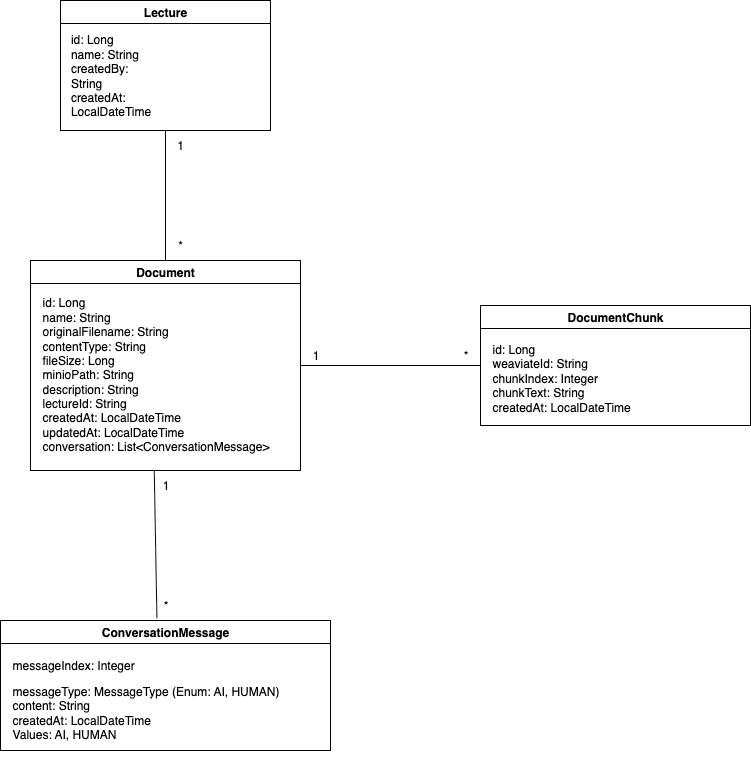

The diagram above was exported from draw.io. Its source (the exported page's mxGraphModel, read from the mxfile embedded in the PNG):
<mxGraphModel dx="1357" dy="1973" grid="1" gridSize="10" guides="1" tooltips="1" connect="1" arrows="1" fold="1" page="1" pageScale="1" pageWidth="850" pageHeight="1100" math="0" shadow="0">
  <root>
    <mxCell id="0" />
    <mxCell id="1" parent="0" />
    <mxCell id="KfKcbX71O-mLIMHFwBQ2-1" value="Document" style="swimlane;whiteSpace=wrap;html=1;" vertex="1" parent="1">
      <mxGeometry x="50" y="180" width="270" height="210" as="geometry" />
    </mxCell>
    <mxCell id="KfKcbX71O-mLIMHFwBQ2-2" value="&lt;div style=&quot;text-align: left;&quot;&gt;&lt;span style=&quot;background-color: transparent; color: light-dark(rgb(0, 0, 0), rgb(255, 255, 255));&quot;&gt;id: Long&lt;/span&gt;&lt;/div&gt;&lt;span style=&quot;background-color: transparent; color: light-dark(rgb(0, 0, 0), rgb(255, 255, 255));&quot;&gt;&lt;div style=&quot;text-align: left;&quot;&gt;&lt;span style=&quot;background-color: transparent; color: light-dark(rgb(0, 0, 0), rgb(255, 255, 255));&quot;&gt;name: String&lt;/span&gt;&lt;/div&gt;&lt;/span&gt;&lt;span style=&quot;background-color: transparent; color: light-dark(rgb(0, 0, 0), rgb(255, 255, 255));&quot;&gt;&lt;div style=&quot;text-align: left;&quot;&gt;&lt;span style=&quot;background-color: transparent; color: light-dark(rgb(0, 0, 0), rgb(255, 255, 255));&quot;&gt;originalFilename: String&lt;/span&gt;&lt;/div&gt;&lt;/span&gt;&lt;span style=&quot;background-color: transparent; color: light-dark(rgb(0, 0, 0), rgb(255, 255, 255));&quot;&gt;&lt;div style=&quot;text-align: left;&quot;&gt;&lt;span style=&quot;background-color: transparent; color: light-dark(rgb(0, 0, 0), rgb(255, 255, 255));&quot;&gt;contentType: String&lt;/span&gt;&lt;/div&gt;&lt;/span&gt;&lt;span style=&quot;background-color: transparent; color: light-dark(rgb(0, 0, 0), rgb(255, 255, 255));&quot;&gt;&lt;div style=&quot;text-align: left;&quot;&gt;&lt;span style=&quot;background-color: transparent; color: light-dark(rgb(0, 0, 0), rgb(255, 255, 255));&quot;&gt;fileSize: Long&lt;/span&gt;&lt;/div&gt;&lt;/span&gt;&lt;span style=&quot;background-color: transparent; color: light-dark(rgb(0, 0, 0), rgb(255, 255, 255));&quot;&gt;&lt;div style=&quot;text-align: left;&quot;&gt;&lt;span style=&quot;background-color: transparent; color: light-dark(rgb(0, 0, 0), rgb(255, 255, 255));&quot;&gt;minioPath: String&lt;/span&gt;&lt;/div&gt;&lt;/span&gt;&lt;span style=&quot;background-color: transparent; color: light-dark(rgb(0, 0, 0), rgb(255, 255, 255));&quot;&gt;&lt;div style=&quot;text-align: left;&quot;&gt;&lt;span style=&quot;background-color: transparent; color: light-dark(rgb(0, 0, 0), rgb(255, 255, 255));&quot;&gt;description: String&lt;/span&gt;&lt;/div&gt;&lt;/span&gt;&lt;span style=&quot;background-color: transparent; color: light-dark(rgb(0, 0, 0), rgb(255, 255, 255));&quot;&gt;&lt;div style=&quot;text-align: left;&quot;&gt;&lt;span style=&quot;background-color: transparent; color: light-dark(rgb(0, 0, 0), rgb(255, 255, 255));&quot;&gt;lectureId: String&lt;/span&gt;&lt;/div&gt;&lt;/span&gt;&lt;span style=&quot;background-color: transparent; color: light-dark(rgb(0, 0, 0), rgb(255, 255, 255));&quot;&gt;&lt;div style=&quot;text-align: left;&quot;&gt;&lt;span style=&quot;background-color: transparent; color: light-dark(rgb(0, 0, 0), rgb(255, 255, 255));&quot;&gt;createdAt: LocalDateTime&lt;/span&gt;&lt;/div&gt;&lt;/span&gt;&lt;span style=&quot;background-color: transparent; color: light-dark(rgb(0, 0, 0), rgb(255, 255, 255));&quot;&gt;&lt;div style=&quot;text-align: left;&quot;&gt;&lt;span style=&quot;background-color: transparent; color: light-dark(rgb(0, 0, 0), rgb(255, 255, 255));&quot;&gt;updatedAt: LocalDateTime&lt;/span&gt;&lt;/div&gt;&lt;/span&gt;&lt;span style=&quot;background-color: transparent; color: light-dark(rgb(0, 0, 0), rgb(255, 255, 255));&quot;&gt;&lt;div style=&quot;text-align: left;&quot;&gt;&lt;span style=&quot;background-color: transparent; color: light-dark(rgb(0, 0, 0), rgb(255, 255, 255));&quot;&gt;conversation: List&amp;lt;ConversationMessage&amp;gt;&lt;/span&gt;&lt;/div&gt;&lt;/span&gt;&lt;p&gt;&lt;/p&gt;" style="text;html=1;align=center;verticalAlign=middle;resizable=0;points=[];autosize=1;strokeColor=none;fillColor=none;" vertex="1" parent="KfKcbX71O-mLIMHFwBQ2-1">
      <mxGeometry y="30" width="250" height="180" as="geometry" />
    </mxCell>
    <mxCell id="KfKcbX71O-mLIMHFwBQ2-5" value="DocumentChunk" style="swimlane;whiteSpace=wrap;html=1;" vertex="1" parent="1">
      <mxGeometry x="500" y="225" width="270" height="120" as="geometry" />
    </mxCell>
    <mxCell id="KfKcbX71O-mLIMHFwBQ2-10" value="&lt;span style=&quot;background-color: transparent; color: light-dark(rgb(0, 0, 0), rgb(255, 255, 255));&quot;&gt;id: Long&lt;/span&gt;&lt;br&gt;&lt;span style=&quot;background-color: transparent; color: light-dark(rgb(0, 0, 0), rgb(255, 255, 255));&quot;&gt;weaviateId: String&lt;/span&gt;&lt;br&gt;&lt;span style=&quot;background-color: transparent; color: light-dark(rgb(0, 0, 0), rgb(255, 255, 255));&quot;&gt;chunkIndex: Integer&lt;/span&gt;&lt;br&gt;&lt;span style=&quot;background-color: transparent; color: light-dark(rgb(0, 0, 0), rgb(255, 255, 255));&quot;&gt;chunkText: String&lt;/span&gt;&lt;br&gt;&lt;span style=&quot;background-color: transparent; color: light-dark(rgb(0, 0, 0), rgb(255, 255, 255));&quot;&gt;createdAt: LocalDateTime&lt;/span&gt;&lt;span class=&quot;s1&quot;&gt;&lt;/span&gt;&lt;span style=&quot;background-color: transparent; color: light-dark(rgb(0, 0, 0), rgb(255, 255, 255));&quot; class=&quot;s1&quot;&gt;&lt;/span&gt;&lt;p&gt;&lt;/p&gt;" style="text;whiteSpace=wrap;html=1;" vertex="1" parent="KfKcbX71O-mLIMHFwBQ2-5">
      <mxGeometry x="10" y="30" width="250" height="80" as="geometry" />
    </mxCell>
    <mxCell id="KfKcbX71O-mLIMHFwBQ2-7" value="ConversationMessage" style="swimlane;whiteSpace=wrap;html=1;" vertex="1" parent="1">
      <mxGeometry x="20" y="540" width="330" height="130" as="geometry" />
    </mxCell>
    <mxCell id="KfKcbX71O-mLIMHFwBQ2-8" value="&lt;div style=&quot;&quot;&gt;&lt;div style=&quot;text-align: left;&quot;&gt;&lt;span style=&quot;background-color: transparent; color: light-dark(rgb(0, 0, 0), rgb(255, 255, 255));&quot;&gt;messageIndex: Integer&lt;/span&gt;&lt;/div&gt;&lt;p&gt;&lt;/p&gt;&lt;span style=&quot;background-color: transparent; color: light-dark(rgb(0, 0, 0), rgb(255, 255, 255));&quot;&gt;&lt;div style=&quot;text-align: left;&quot;&gt;&lt;span style=&quot;background-color: transparent; color: light-dark(rgb(0, 0, 0), rgb(255, 255, 255));&quot;&gt;messageType: MessageType&lt;/span&gt;&lt;span style=&quot;background-color: transparent; color: light-dark(rgb(0, 0, 0), rgb(255, 255, 255));&quot; class=&quot;s1&quot;&gt; (Enum: &lt;/span&gt;&lt;span style=&quot;background-color: transparent; color: light-dark(rgb(0, 0, 0), rgb(255, 255, 255));&quot;&gt;AI&lt;/span&gt;&lt;span style=&quot;background-color: transparent; color: light-dark(rgb(0, 0, 0), rgb(255, 255, 255));&quot; class=&quot;s1&quot;&gt;, &lt;/span&gt;&lt;span style=&quot;background-color: transparent; color: light-dark(rgb(0, 0, 0), rgb(255, 255, 255));&quot;&gt;HUMAN&lt;/span&gt;&lt;span style=&quot;background-color: transparent; color: light-dark(rgb(0, 0, 0), rgb(255, 255, 255));&quot; class=&quot;s1&quot;&gt;)&lt;/span&gt;&lt;/div&gt;&lt;/span&gt;&lt;span style=&quot;background-color: transparent; color: light-dark(rgb(0, 0, 0), rgb(255, 255, 255));&quot;&gt;&lt;div style=&quot;text-align: left;&quot;&gt;&lt;span style=&quot;background-color: transparent; color: light-dark(rgb(0, 0, 0), rgb(255, 255, 255));&quot;&gt;content: String&lt;/span&gt;&lt;/div&gt;&lt;/span&gt;&lt;span style=&quot;background-color: transparent; color: light-dark(rgb(0, 0, 0), rgb(255, 255, 255));&quot;&gt;&lt;div style=&quot;text-align: left;&quot;&gt;&lt;span style=&quot;background-color: transparent; color: light-dark(rgb(0, 0, 0), rgb(255, 255, 255));&quot;&gt;createdAt: LocalDateTime&lt;br&gt;&lt;div style=&quot;text-align: left;&quot;&gt;&lt;span style=&quot;background-color: transparent; color: light-dark(rgb(0, 0, 0), rgb(255, 255, 255)); text-align: center;&quot;&gt;Values: &lt;/span&gt;&lt;span style=&quot;background-color: transparent; color: light-dark(rgb(0, 0, 0), rgb(255, 255, 255));&quot; class=&quot;s1&quot;&gt;AI&lt;/span&gt;&lt;span style=&quot;background-color: transparent; color: light-dark(rgb(0, 0, 0), rgb(255, 255, 255));&quot;&gt;, &lt;/span&gt;&lt;span style=&quot;background-color: transparent; color: light-dark(rgb(0, 0, 0), rgb(255, 255, 255));&quot; class=&quot;s1&quot;&gt;HUMAN&lt;/span&gt;&lt;/div&gt;&lt;/span&gt;&lt;/div&gt;&lt;/span&gt;&lt;p&gt;&lt;/p&gt;&lt;/div&gt;&lt;p&gt;&lt;/p&gt;" style="text;html=1;align=center;verticalAlign=middle;resizable=0;points=[];autosize=1;strokeColor=none;fillColor=none;" vertex="1" parent="KfKcbX71O-mLIMHFwBQ2-7">
      <mxGeometry y="30" width="290" height="110" as="geometry" />
    </mxCell>
    <mxCell id="KfKcbX71O-mLIMHFwBQ2-14" value="" style="endArrow=none;html=1;rounded=0;exitX=1;exitY=0.5;exitDx=0;exitDy=0;entryX=0;entryY=0.5;entryDx=0;entryDy=0;" edge="1" parent="1" source="KfKcbX71O-mLIMHFwBQ2-1" target="KfKcbX71O-mLIMHFwBQ2-5">
      <mxGeometry width="50" height="50" relative="1" as="geometry">
        <mxPoint x="480" y="390" as="sourcePoint" />
        <mxPoint x="530" y="340" as="targetPoint" />
      </mxGeometry>
    </mxCell>
    <mxCell id="KfKcbX71O-mLIMHFwBQ2-15" value="" style="endArrow=none;html=1;rounded=0;exitX=0.495;exitY=0.998;exitDx=0;exitDy=0;exitPerimeter=0;entryX=0.474;entryY=-0.018;entryDx=0;entryDy=0;entryPerimeter=0;" edge="1" parent="1" source="KfKcbX71O-mLIMHFwBQ2-2" target="KfKcbX71O-mLIMHFwBQ2-7">
      <mxGeometry width="50" height="50" relative="1" as="geometry">
        <mxPoint x="480" y="390" as="sourcePoint" />
        <mxPoint x="530" y="340" as="targetPoint" />
      </mxGeometry>
    </mxCell>
    <mxCell id="KfKcbX71O-mLIMHFwBQ2-16" value="1" style="text;html=1;align=center;verticalAlign=middle;resizable=0;points=[];autosize=1;strokeColor=none;fillColor=none;" vertex="1" parent="1">
      <mxGeometry x="320" y="260" width="30" height="30" as="geometry" />
    </mxCell>
    <mxCell id="KfKcbX71O-mLIMHFwBQ2-17" value="*" style="text;html=1;align=center;verticalAlign=middle;resizable=0;points=[];autosize=1;strokeColor=none;fillColor=none;" vertex="1" parent="1">
      <mxGeometry x="470" y="260" width="30" height="30" as="geometry" />
    </mxCell>
    <mxCell id="KfKcbX71O-mLIMHFwBQ2-18" value="1" style="text;html=1;align=center;verticalAlign=middle;resizable=0;points=[];autosize=1;strokeColor=none;fillColor=none;" vertex="1" parent="1">
      <mxGeometry x="170" y="390" width="30" height="30" as="geometry" />
    </mxCell>
    <mxCell id="KfKcbX71O-mLIMHFwBQ2-19" value="*" style="text;html=1;align=center;verticalAlign=middle;resizable=0;points=[];autosize=1;strokeColor=none;fillColor=none;" vertex="1" parent="1">
      <mxGeometry x="170" y="510" width="30" height="30" as="geometry" />
    </mxCell>
    <mxCell id="KfKcbX71O-mLIMHFwBQ2-22" value="Lecture" style="swimlane;whiteSpace=wrap;html=1;" vertex="1" parent="1">
      <mxGeometry x="80" y="-80" width="210" height="130" as="geometry" />
    </mxCell>
    <mxCell id="KfKcbX71O-mLIMHFwBQ2-29" value="&lt;div style=&quot;text-wrap-mode: wrap; text-align: left;&quot;&gt;&lt;span style=&quot;background-color: transparent; color: light-dark(rgb(0, 0, 0), rgb(255, 255, 255));&quot;&gt;id: Long&lt;/span&gt;&lt;/div&gt;&lt;span style=&quot;color: light-dark(rgb(0, 0, 0), rgb(255, 255, 255)); text-wrap-mode: wrap; background-color: transparent;&quot;&gt;&lt;div style=&quot;text-align: left;&quot;&gt;&lt;span style=&quot;background-color: transparent; color: light-dark(rgb(0, 0, 0), rgb(255, 255, 255));&quot;&gt;name: String&lt;/span&gt;&lt;/div&gt;&lt;/span&gt;&lt;span style=&quot;color: light-dark(rgb(0, 0, 0), rgb(255, 255, 255)); text-wrap-mode: wrap; background-color: transparent;&quot;&gt;&lt;div style=&quot;text-align: left;&quot;&gt;&lt;span style=&quot;background-color: transparent; color: light-dark(rgb(0, 0, 0), rgb(255, 255, 255));&quot;&gt;createdBy: String&lt;/span&gt;&lt;/div&gt;&lt;/span&gt;&lt;span style=&quot;color: light-dark(rgb(0, 0, 0), rgb(255, 255, 255)); text-wrap-mode: wrap; background-color: transparent;&quot;&gt;&lt;div style=&quot;text-align: left;&quot;&gt;&lt;span style=&quot;background-color: transparent; color: light-dark(rgb(0, 0, 0), rgb(255, 255, 255));&quot;&gt;createdAt: LocalDateTime&lt;/span&gt;&lt;/div&gt;&lt;/span&gt;" style="text;html=1;align=center;verticalAlign=middle;resizable=0;points=[];autosize=1;strokeColor=none;fillColor=none;" vertex="1" parent="KfKcbX71O-mLIMHFwBQ2-22">
      <mxGeometry x="-30" y="40" width="160" height="70" as="geometry" />
    </mxCell>
    <mxCell id="KfKcbX71O-mLIMHFwBQ2-30" value="" style="endArrow=none;html=1;rounded=0;entryX=0.5;entryY=1;entryDx=0;entryDy=0;exitX=0.5;exitY=0;exitDx=0;exitDy=0;" edge="1" parent="1" source="KfKcbX71O-mLIMHFwBQ2-1" target="KfKcbX71O-mLIMHFwBQ2-22">
      <mxGeometry width="50" height="50" relative="1" as="geometry">
        <mxPoint x="490" y="260" as="sourcePoint" />
        <mxPoint x="540" y="210" as="targetPoint" />
      </mxGeometry>
    </mxCell>
    <mxCell id="KfKcbX71O-mLIMHFwBQ2-31" value="1" style="text;html=1;align=center;verticalAlign=middle;whiteSpace=wrap;rounded=0;" vertex="1" parent="1">
      <mxGeometry x="170" y="50" width="60" height="30" as="geometry" />
    </mxCell>
    <mxCell id="KfKcbX71O-mLIMHFwBQ2-32" value="*" style="text;html=1;align=center;verticalAlign=middle;whiteSpace=wrap;rounded=0;" vertex="1" parent="1">
      <mxGeometry x="170" y="150" width="60" height="30" as="geometry" />
    </mxCell>
  </root>
</mxGraphModel>